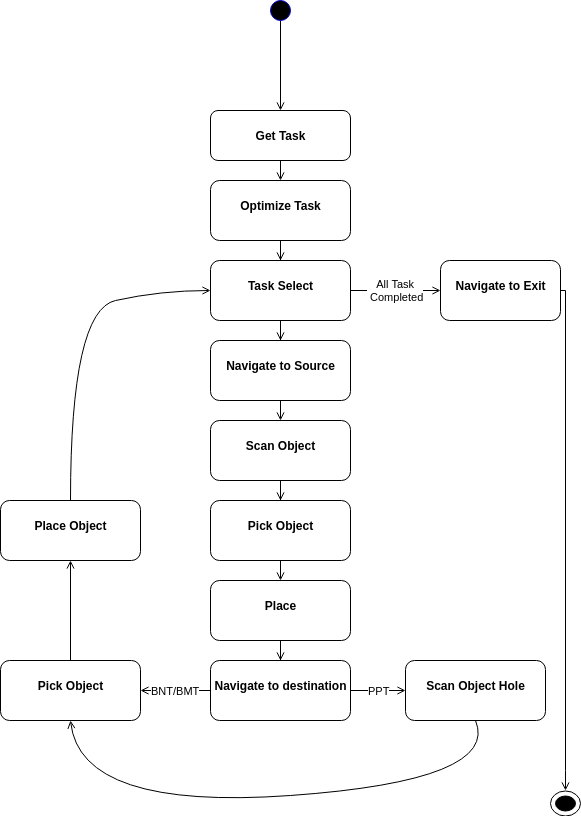

The diagram above was exported from draw.io. Its source (the exported page's mxGraphModel, read from the mxfile embedded in the PNG):
<mxGraphModel dx="1031" dy="582" grid="1" gridSize="10" guides="1" tooltips="1" connect="1" arrows="1" fold="1" page="1" pageScale="1" pageWidth="850" pageHeight="1100" math="0" shadow="0">
  <root>
    <mxCell id="0" />
    <mxCell id="1" parent="0" />
    <mxCell id="pXGaZLmoB2QnNyqVUUj9-1" style="edgeStyle=orthogonalEdgeStyle;rounded=0;orthogonalLoop=1;jettySize=auto;html=1;exitX=0.5;exitY=1;exitDx=0;exitDy=0;entryX=0.5;entryY=0;entryDx=0;entryDy=0;endArrow=open;endFill=0;" edge="1" parent="1" source="pXGaZLmoB2QnNyqVUUj9-2" target="pXGaZLmoB2QnNyqVUUj9-9">
      <mxGeometry relative="1" as="geometry" />
    </mxCell>
    <mxCell id="pXGaZLmoB2QnNyqVUUj9-2" value="&lt;p style=&quot;margin: 0px ; margin-top: 4px ; text-align: center&quot;&gt;&lt;br&gt;&lt;b&gt;Get Task&lt;/b&gt;&lt;/p&gt;" style="verticalAlign=top;align=left;overflow=fill;fontSize=12;fontFamily=Helvetica;html=1;rounded=1;" vertex="1" parent="1">
      <mxGeometry x="270" y="140" width="140" height="50" as="geometry" />
    </mxCell>
    <mxCell id="pXGaZLmoB2QnNyqVUUj9-3" style="edgeStyle=orthogonalEdgeStyle;rounded=0;orthogonalLoop=1;jettySize=auto;html=1;exitX=0.5;exitY=1;exitDx=0;exitDy=0;entryX=0.5;entryY=0;entryDx=0;entryDy=0;endArrow=open;endFill=0;" edge="1" parent="1" source="pXGaZLmoB2QnNyqVUUj9-4" target="pXGaZLmoB2QnNyqVUUj9-2">
      <mxGeometry relative="1" as="geometry" />
    </mxCell>
    <mxCell id="pXGaZLmoB2QnNyqVUUj9-4" value="" style="shape=ellipse;html=1;fillColor=#000000;fontSize=18;fontColor=#ffffff;strokeColor=#0000CC;align=center;" vertex="1" parent="1">
      <mxGeometry x="330" y="30" width="20" height="20" as="geometry" />
    </mxCell>
    <mxCell id="pXGaZLmoB2QnNyqVUUj9-35" style="edgeStyle=orthogonalEdgeStyle;rounded=0;orthogonalLoop=1;jettySize=auto;html=1;exitX=1;exitY=0.5;exitDx=0;exitDy=0;entryX=0.5;entryY=0;entryDx=0;entryDy=0;entryPerimeter=0;endArrow=open;endFill=0;" edge="1" parent="1" source="pXGaZLmoB2QnNyqVUUj9-5" target="pXGaZLmoB2QnNyqVUUj9-27">
      <mxGeometry relative="1" as="geometry">
        <Array as="points">
          <mxPoint x="625" y="320" />
          <mxPoint x="625" y="800" />
        </Array>
      </mxGeometry>
    </mxCell>
    <mxCell id="pXGaZLmoB2QnNyqVUUj9-5" value="&lt;p style=&quot;margin: 0px ; margin-top: 4px ; text-align: center&quot;&gt;&lt;br&gt;&lt;b&gt;Navigate to Exit&lt;/b&gt;&lt;/p&gt;" style="verticalAlign=top;align=left;overflow=fill;fontSize=12;fontFamily=Helvetica;html=1;rounded=1;" vertex="1" parent="1">
      <mxGeometry x="500" y="290" width="120" height="60" as="geometry" />
    </mxCell>
    <mxCell id="pXGaZLmoB2QnNyqVUUj9-6" style="edgeStyle=orthogonalEdgeStyle;rounded=0;orthogonalLoop=1;jettySize=auto;html=1;exitX=0.5;exitY=1;exitDx=0;exitDy=0;endArrow=open;endFill=0;" edge="1" parent="1" source="pXGaZLmoB2QnNyqVUUj9-7" target="pXGaZLmoB2QnNyqVUUj9-12">
      <mxGeometry relative="1" as="geometry">
        <mxPoint x="340" y="450" as="targetPoint" />
      </mxGeometry>
    </mxCell>
    <mxCell id="pXGaZLmoB2QnNyqVUUj9-42" value="All Task&lt;br&gt;&amp;nbsp;Completed" style="edgeStyle=orthogonalEdgeStyle;rounded=0;orthogonalLoop=1;jettySize=auto;html=1;exitX=1;exitY=0.5;exitDx=0;exitDy=0;endArrow=open;endFill=0;" edge="1" parent="1" source="pXGaZLmoB2QnNyqVUUj9-7" target="pXGaZLmoB2QnNyqVUUj9-5">
      <mxGeometry relative="1" as="geometry" />
    </mxCell>
    <mxCell id="pXGaZLmoB2QnNyqVUUj9-7" value="&lt;p style=&quot;margin: 0px ; margin-top: 4px ; text-align: center&quot;&gt;&lt;br&gt;&lt;b&gt;Task Select&lt;/b&gt;&lt;/p&gt;" style="verticalAlign=top;align=left;overflow=fill;fontSize=12;fontFamily=Helvetica;html=1;rounded=1;" vertex="1" parent="1">
      <mxGeometry x="270" y="290" width="140" height="60" as="geometry" />
    </mxCell>
    <mxCell id="pXGaZLmoB2QnNyqVUUj9-8" style="edgeStyle=orthogonalEdgeStyle;rounded=0;orthogonalLoop=1;jettySize=auto;html=1;exitX=0.5;exitY=1;exitDx=0;exitDy=0;endArrow=open;endFill=0;" edge="1" parent="1" source="pXGaZLmoB2QnNyqVUUj9-9" target="pXGaZLmoB2QnNyqVUUj9-7">
      <mxGeometry relative="1" as="geometry" />
    </mxCell>
    <mxCell id="pXGaZLmoB2QnNyqVUUj9-9" value="&lt;p style=&quot;margin: 0px ; margin-top: 4px ; text-align: center&quot;&gt;&lt;br&gt;&lt;b&gt;Optimize Task&lt;/b&gt;&lt;/p&gt;" style="verticalAlign=top;align=left;overflow=fill;fontSize=12;fontFamily=Helvetica;html=1;rounded=1;" vertex="1" parent="1">
      <mxGeometry x="270" y="210" width="140" height="60" as="geometry" />
    </mxCell>
    <mxCell id="pXGaZLmoB2QnNyqVUUj9-11" style="edgeStyle=orthogonalEdgeStyle;rounded=0;orthogonalLoop=1;jettySize=auto;html=1;exitX=0.5;exitY=1;exitDx=0;exitDy=0;entryX=0.5;entryY=0;entryDx=0;entryDy=0;endArrow=open;endFill=0;" edge="1" parent="1" source="pXGaZLmoB2QnNyqVUUj9-12" target="pXGaZLmoB2QnNyqVUUj9-16">
      <mxGeometry relative="1" as="geometry" />
    </mxCell>
    <mxCell id="pXGaZLmoB2QnNyqVUUj9-12" value="&lt;p style=&quot;margin: 0px ; margin-top: 4px ; text-align: center&quot;&gt;&lt;br&gt;&lt;b&gt;Navigate to Source&lt;/b&gt;&lt;/p&gt;" style="verticalAlign=top;align=left;overflow=fill;fontSize=12;fontFamily=Helvetica;html=1;rounded=1;" vertex="1" parent="1">
      <mxGeometry x="270" y="370" width="140" height="60" as="geometry" />
    </mxCell>
    <mxCell id="pXGaZLmoB2QnNyqVUUj9-15" style="edgeStyle=orthogonalEdgeStyle;rounded=0;orthogonalLoop=1;jettySize=auto;html=1;exitX=0.5;exitY=1;exitDx=0;exitDy=0;endArrow=open;endFill=0;" edge="1" parent="1" source="pXGaZLmoB2QnNyqVUUj9-16" target="pXGaZLmoB2QnNyqVUUj9-20">
      <mxGeometry relative="1" as="geometry">
        <mxPoint x="340" y="670" as="targetPoint" />
      </mxGeometry>
    </mxCell>
    <mxCell id="pXGaZLmoB2QnNyqVUUj9-16" value="&lt;p style=&quot;margin: 0px ; margin-top: 4px ; text-align: center&quot;&gt;&lt;br&gt;&lt;b&gt;Scan Object&lt;/b&gt;&lt;/p&gt;" style="verticalAlign=top;align=left;overflow=fill;fontSize=12;fontFamily=Helvetica;html=1;rounded=1;" vertex="1" parent="1">
      <mxGeometry x="270" y="450" width="140" height="60" as="geometry" />
    </mxCell>
    <mxCell id="pXGaZLmoB2QnNyqVUUj9-19" style="edgeStyle=orthogonalEdgeStyle;rounded=0;orthogonalLoop=1;jettySize=auto;html=1;exitX=0.5;exitY=1;exitDx=0;exitDy=0;entryX=0.5;entryY=0;entryDx=0;entryDy=0;endArrow=open;endFill=0;" edge="1" parent="1" source="pXGaZLmoB2QnNyqVUUj9-20" target="pXGaZLmoB2QnNyqVUUj9-24">
      <mxGeometry relative="1" as="geometry" />
    </mxCell>
    <mxCell id="pXGaZLmoB2QnNyqVUUj9-20" value="&lt;p style=&quot;margin: 0px ; margin-top: 4px ; text-align: center&quot;&gt;&lt;br&gt;&lt;b&gt;Pick Object&lt;/b&gt;&lt;/p&gt;" style="verticalAlign=top;align=left;overflow=fill;fontSize=12;fontFamily=Helvetica;html=1;rounded=1;" vertex="1" parent="1">
      <mxGeometry x="270" y="530" width="140" height="60" as="geometry" />
    </mxCell>
    <mxCell id="pXGaZLmoB2QnNyqVUUj9-38" value="BNT/BMT" style="edgeStyle=orthogonalEdgeStyle;rounded=0;orthogonalLoop=1;jettySize=auto;html=1;exitX=0;exitY=0.5;exitDx=0;exitDy=0;endArrow=open;endFill=0;" edge="1" parent="1" source="pXGaZLmoB2QnNyqVUUj9-22" target="pXGaZLmoB2QnNyqVUUj9-32">
      <mxGeometry relative="1" as="geometry" />
    </mxCell>
    <mxCell id="pXGaZLmoB2QnNyqVUUj9-39" value="PPT" style="edgeStyle=orthogonalEdgeStyle;rounded=0;orthogonalLoop=1;jettySize=auto;html=1;exitX=1;exitY=0.5;exitDx=0;exitDy=0;endArrow=open;endFill=0;" edge="1" parent="1" source="pXGaZLmoB2QnNyqVUUj9-22" target="pXGaZLmoB2QnNyqVUUj9-26">
      <mxGeometry relative="1" as="geometry" />
    </mxCell>
    <mxCell id="pXGaZLmoB2QnNyqVUUj9-22" value="&lt;p style=&quot;margin: 0px ; margin-top: 4px ; text-align: center&quot;&gt;&lt;br&gt;&lt;b&gt;Navigate to destination&lt;/b&gt;&lt;/p&gt;" style="verticalAlign=top;align=left;overflow=fill;fontSize=12;fontFamily=Helvetica;html=1;rounded=1;" vertex="1" parent="1">
      <mxGeometry x="270" y="690" width="140" height="60" as="geometry" />
    </mxCell>
    <mxCell id="pXGaZLmoB2QnNyqVUUj9-23" style="edgeStyle=orthogonalEdgeStyle;rounded=0;orthogonalLoop=1;jettySize=auto;html=1;exitX=0.5;exitY=1;exitDx=0;exitDy=0;endArrow=open;endFill=0;" edge="1" parent="1" source="pXGaZLmoB2QnNyqVUUj9-24" target="pXGaZLmoB2QnNyqVUUj9-22">
      <mxGeometry relative="1" as="geometry" />
    </mxCell>
    <mxCell id="pXGaZLmoB2QnNyqVUUj9-24" value="&lt;p style=&quot;margin: 0px ; margin-top: 4px ; text-align: center&quot;&gt;&lt;br&gt;&lt;b&gt;Place&lt;/b&gt;&lt;/p&gt;" style="verticalAlign=top;align=left;overflow=fill;fontSize=12;fontFamily=Helvetica;html=1;rounded=1;" vertex="1" parent="1">
      <mxGeometry x="270" y="610" width="140" height="60" as="geometry" />
    </mxCell>
    <mxCell id="pXGaZLmoB2QnNyqVUUj9-26" value="&lt;p style=&quot;margin: 0px ; margin-top: 4px ; text-align: center&quot;&gt;&lt;br&gt;&lt;b&gt;Scan Object Hole&lt;/b&gt;&lt;/p&gt;" style="verticalAlign=top;align=left;overflow=fill;fontSize=12;fontFamily=Helvetica;html=1;rounded=1;" vertex="1" parent="1">
      <mxGeometry x="465" y="690" width="140" height="60" as="geometry" />
    </mxCell>
    <mxCell id="pXGaZLmoB2QnNyqVUUj9-27" value="" style="shape=mxgraph.sysml.actFinal;html=1;verticalLabelPosition=bottom;labelBackgroundColor=#ffffff;verticalAlign=top;strokeColor=#000000;fillColor=#FFFFFF;fontSize=11;fontColor=#0000CC;align=center;" vertex="1" parent="1">
      <mxGeometry x="610" y="820" width="30" height="25" as="geometry" />
    </mxCell>
    <mxCell id="pXGaZLmoB2QnNyqVUUj9-37" style="edgeStyle=orthogonalEdgeStyle;rounded=0;orthogonalLoop=1;jettySize=auto;html=1;exitX=0.5;exitY=0;exitDx=0;exitDy=0;entryX=0.5;entryY=1;entryDx=0;entryDy=0;endArrow=open;endFill=0;" edge="1" parent="1" source="pXGaZLmoB2QnNyqVUUj9-32" target="pXGaZLmoB2QnNyqVUUj9-33">
      <mxGeometry relative="1" as="geometry" />
    </mxCell>
    <mxCell id="pXGaZLmoB2QnNyqVUUj9-32" value="&lt;p style=&quot;margin: 0px ; margin-top: 4px ; text-align: center&quot;&gt;&lt;br&gt;&lt;b&gt;Pick Object&lt;/b&gt;&lt;/p&gt;" style="verticalAlign=top;align=left;overflow=fill;fontSize=12;fontFamily=Helvetica;html=1;rounded=1;" vertex="1" parent="1">
      <mxGeometry x="60" y="690" width="140" height="60" as="geometry" />
    </mxCell>
    <mxCell id="pXGaZLmoB2QnNyqVUUj9-33" value="&lt;p style=&quot;margin: 0px ; margin-top: 4px ; text-align: center&quot;&gt;&lt;br&gt;&lt;b&gt;Place Object&lt;/b&gt;&lt;/p&gt;" style="verticalAlign=top;align=left;overflow=fill;fontSize=12;fontFamily=Helvetica;html=1;rounded=1;" vertex="1" parent="1">
      <mxGeometry x="60" y="530" width="140" height="60" as="geometry" />
    </mxCell>
    <mxCell id="pXGaZLmoB2QnNyqVUUj9-40" value="" style="curved=1;endArrow=open;html=1;exitX=0.5;exitY=1;exitDx=0;exitDy=0;entryX=0.5;entryY=1;entryDx=0;entryDy=0;endFill=0;" edge="1" parent="1" source="pXGaZLmoB2QnNyqVUUj9-26" target="pXGaZLmoB2QnNyqVUUj9-32">
      <mxGeometry width="50" height="50" relative="1" as="geometry">
        <mxPoint x="420" y="730" as="sourcePoint" />
        <mxPoint x="420" y="585" as="targetPoint" />
        <Array as="points">
          <mxPoint x="560" y="810" />
          <mxPoint x="140" y="840" />
        </Array>
      </mxGeometry>
    </mxCell>
    <mxCell id="pXGaZLmoB2QnNyqVUUj9-41" value="" style="curved=1;endArrow=open;html=1;exitX=0.5;exitY=0;exitDx=0;exitDy=0;entryX=0;entryY=0.5;entryDx=0;entryDy=0;endFill=0;" edge="1" parent="1" source="pXGaZLmoB2QnNyqVUUj9-33" target="pXGaZLmoB2QnNyqVUUj9-7">
      <mxGeometry width="50" height="50" relative="1" as="geometry">
        <mxPoint x="220" y="325" as="sourcePoint" />
        <mxPoint x="220" y="180" as="targetPoint" />
        <Array as="points">
          <mxPoint x="130" y="340" />
          <mxPoint x="220" y="320" />
        </Array>
      </mxGeometry>
    </mxCell>
  </root>
</mxGraphModel>